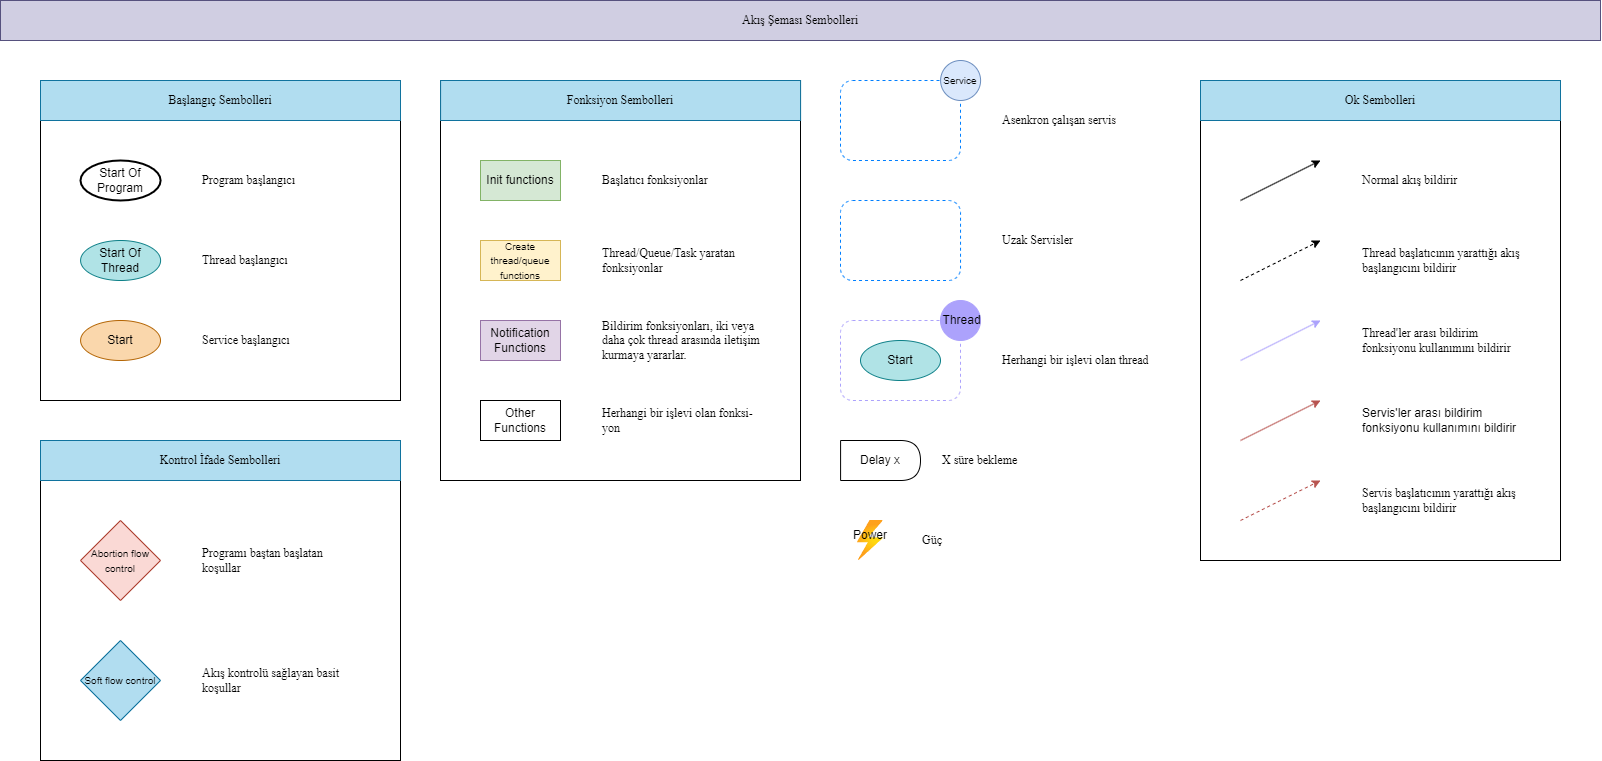

The diagram above was exported from draw.io. Its source (the exported page's mxGraphModel, read from the mxfile embedded in the PNG):
<mxGraphModel dx="1500" dy="810" grid="1" gridSize="10" guides="1" tooltips="1" connect="1" arrows="1" fold="1" page="1" pageScale="1" pageWidth="1654" pageHeight="1169" math="0" shadow="0">
  <root>
    <mxCell id="0" />
    <mxCell id="1" parent="0" />
    <mxCell id="tO7G1e2xOlgmxQVlNfmW-40" value="" style="rounded=0;whiteSpace=wrap;html=1;fillColor=none;" parent="1" vertex="1">
      <mxGeometry x="1200" y="80" width="360" height="480" as="geometry" />
    </mxCell>
    <mxCell id="tO7G1e2xOlgmxQVlNfmW-23" value="" style="rounded=0;whiteSpace=wrap;html=1;fillColor=none;" parent="1" vertex="1">
      <mxGeometry x="40" y="80" width="360" height="320" as="geometry" />
    </mxCell>
    <mxCell id="tO7G1e2xOlgmxQVlNfmW-5" value="" style="rounded=0;whiteSpace=wrap;html=1;fillColor=none;" parent="1" vertex="1">
      <mxGeometry x="440" y="80" width="360" height="400" as="geometry" />
    </mxCell>
    <mxCell id="tO7G1e2xOlgmxQVlNfmW-1" value="Start Of Program" style="strokeWidth=2;html=1;shape=mxgraph.flowchart.start_1;whiteSpace=wrap;" parent="1" vertex="1">
      <mxGeometry x="80" y="160" width="80.09" height="40" as="geometry" />
    </mxCell>
    <mxCell id="tO7G1e2xOlgmxQVlNfmW-2" value="&lt;font face=&quot;Times New Roman&quot;&gt;Program başlangıcı&lt;/font&gt;" style="text;html=1;strokeColor=none;fillColor=none;align=left;verticalAlign=middle;whiteSpace=wrap;rounded=0;" parent="1" vertex="1">
      <mxGeometry x="200" y="160" width="160" height="40" as="geometry" />
    </mxCell>
    <mxCell id="tO7G1e2xOlgmxQVlNfmW-3" value="Init functions" style="rounded=0;whiteSpace=wrap;html=1;fillColor=#d5e8d4;strokeColor=#82b366;" parent="1" vertex="1">
      <mxGeometry x="480" y="160" width="80" height="40" as="geometry" />
    </mxCell>
    <mxCell id="tO7G1e2xOlgmxQVlNfmW-4" value="&lt;font face=&quot;Times New Roman&quot;&gt;Akış Şeması Sembolleri&lt;/font&gt;" style="text;html=1;strokeColor=#56517e;fillColor=#d0cee2;align=center;verticalAlign=middle;whiteSpace=wrap;rounded=0;" parent="1" vertex="1">
      <mxGeometry width="1600" height="40" as="geometry" />
    </mxCell>
    <mxCell id="tO7G1e2xOlgmxQVlNfmW-6" value="&lt;font face=&quot;Times New Roman&quot;&gt;Başlatıcı fonksiyonlar&lt;/font&gt;" style="text;html=1;strokeColor=none;fillColor=none;align=left;verticalAlign=middle;whiteSpace=wrap;rounded=0;" parent="1" vertex="1">
      <mxGeometry x="600" y="160" width="160" height="40" as="geometry" />
    </mxCell>
    <mxCell id="tO7G1e2xOlgmxQVlNfmW-7" value="&lt;font style=&quot;font-size: 10px;&quot;&gt;Create thread/queue functions&lt;/font&gt;" style="rounded=0;whiteSpace=wrap;html=1;fillColor=#fff2cc;strokeColor=#d6b656;" parent="1" vertex="1">
      <mxGeometry x="480" y="240" width="80" height="40" as="geometry" />
    </mxCell>
    <mxCell id="tO7G1e2xOlgmxQVlNfmW-8" value="&lt;font face=&quot;Times New Roman&quot;&gt;Thread/Queue/Task yaratan fonksiyonlar&lt;/font&gt;" style="text;html=1;strokeColor=none;fillColor=none;align=left;verticalAlign=middle;whiteSpace=wrap;rounded=0;" parent="1" vertex="1">
      <mxGeometry x="600" y="240" width="160" height="40" as="geometry" />
    </mxCell>
    <mxCell id="tO7G1e2xOlgmxQVlNfmW-9" value="&lt;font face=&quot;Times New Roman&quot;&gt;Herhangi bir işlevi olan fonksi-yon&lt;/font&gt;" style="text;html=1;strokeColor=none;fillColor=none;align=left;verticalAlign=middle;whiteSpace=wrap;rounded=0;" parent="1" vertex="1">
      <mxGeometry x="600" y="400" width="160" height="40" as="geometry" />
    </mxCell>
    <mxCell id="tO7G1e2xOlgmxQVlNfmW-10" value="Other Functions" style="rounded=0;whiteSpace=wrap;html=1;" parent="1" vertex="1">
      <mxGeometry x="480" y="400" width="80" height="40" as="geometry" />
    </mxCell>
    <mxCell id="tO7G1e2xOlgmxQVlNfmW-11" value="Notification Functions" style="rounded=0;whiteSpace=wrap;html=1;fillColor=#e1d5e7;strokeColor=#9673a6;" parent="1" vertex="1">
      <mxGeometry x="480" y="320" width="80" height="40" as="geometry" />
    </mxCell>
    <mxCell id="tO7G1e2xOlgmxQVlNfmW-12" value="&lt;font face=&quot;Times New Roman&quot;&gt;Bildirim fonksiyonları, iki veya daha çok thread arasında iletişim kurmaya yararlar.&lt;/font&gt;" style="text;html=1;strokeColor=none;fillColor=none;align=left;verticalAlign=middle;whiteSpace=wrap;rounded=0;" parent="1" vertex="1">
      <mxGeometry x="600" y="320" width="160" height="40" as="geometry" />
    </mxCell>
    <mxCell id="tO7G1e2xOlgmxQVlNfmW-14" value="Start Of Thread" style="ellipse;whiteSpace=wrap;html=1;fillColor=#b0e3e6;strokeColor=#0e8088;" parent="1" vertex="1">
      <mxGeometry x="80.08999999999997" y="240" width="80" height="40" as="geometry" />
    </mxCell>
    <mxCell id="tO7G1e2xOlgmxQVlNfmW-15" value="&lt;font face=&quot;Times New Roman&quot;&gt;Thread başlangıcı&lt;/font&gt;" style="text;html=1;strokeColor=none;fillColor=none;align=left;verticalAlign=middle;whiteSpace=wrap;rounded=0;" parent="1" vertex="1">
      <mxGeometry x="200" y="240" width="160" height="40" as="geometry" />
    </mxCell>
    <mxCell id="tO7G1e2xOlgmxQVlNfmW-16" value="&lt;font face=&quot;Times New Roman&quot;&gt;Fonksiyon Sembolleri&lt;/font&gt;" style="text;html=1;strokeColor=#10739e;fillColor=#b1ddf0;align=center;verticalAlign=middle;whiteSpace=wrap;rounded=0;" parent="1" vertex="1">
      <mxGeometry x="440.09" y="80" width="360" height="40" as="geometry" />
    </mxCell>
    <mxCell id="tO7G1e2xOlgmxQVlNfmW-17" value="" style="rounded=0;whiteSpace=wrap;html=1;fillColor=none;" parent="1" vertex="1">
      <mxGeometry x="40" y="440" width="360" height="320" as="geometry" />
    </mxCell>
    <mxCell id="tO7G1e2xOlgmxQVlNfmW-18" value="&lt;font face=&quot;Times New Roman&quot;&gt;Kontrol İfade Sembolleri&lt;/font&gt;" style="text;html=1;fillColor=#b1ddf0;align=center;verticalAlign=middle;whiteSpace=wrap;rounded=0;strokeColor=#10739e;" parent="1" vertex="1">
      <mxGeometry x="40" y="440" width="360" height="40" as="geometry" />
    </mxCell>
    <mxCell id="tO7G1e2xOlgmxQVlNfmW-19" value="&lt;span style=&quot;font-size: 10px;&quot;&gt;Abortion flow control&lt;/span&gt;" style="rhombus;whiteSpace=wrap;html=1;fillColor=#fad9d5;strokeColor=#ae4132;" parent="1" vertex="1">
      <mxGeometry x="80" y="520" width="80" height="80" as="geometry" />
    </mxCell>
    <mxCell id="tO7G1e2xOlgmxQVlNfmW-20" value="&lt;span style=&quot;font-size: 10px;&quot;&gt;Soft flow control&lt;/span&gt;" style="rhombus;whiteSpace=wrap;html=1;fillColor=#b1ddf0;strokeColor=#10739e;" parent="1" vertex="1">
      <mxGeometry x="80" y="640" width="80" height="80" as="geometry" />
    </mxCell>
    <mxCell id="tO7G1e2xOlgmxQVlNfmW-21" value="&lt;font face=&quot;Times New Roman&quot;&gt;Programı baştan başlatan koşullar&amp;nbsp;&lt;/font&gt;" style="text;html=1;strokeColor=none;fillColor=none;align=left;verticalAlign=middle;whiteSpace=wrap;rounded=0;" parent="1" vertex="1">
      <mxGeometry x="200" y="520" width="160" height="80" as="geometry" />
    </mxCell>
    <mxCell id="tO7G1e2xOlgmxQVlNfmW-22" value="&lt;font face=&quot;Times New Roman&quot;&gt;Akış kontrolü sağlayan basit koşullar&lt;/font&gt;" style="text;html=1;strokeColor=none;fillColor=none;align=left;verticalAlign=middle;whiteSpace=wrap;rounded=0;" parent="1" vertex="1">
      <mxGeometry x="200" y="640" width="160" height="80" as="geometry" />
    </mxCell>
    <mxCell id="tO7G1e2xOlgmxQVlNfmW-24" value="&lt;font face=&quot;Times New Roman&quot;&gt;Başlangıç Sembolleri&lt;/font&gt;" style="text;html=1;strokeColor=#10739e;fillColor=#b1ddf0;align=center;verticalAlign=middle;whiteSpace=wrap;rounded=0;" parent="1" vertex="1">
      <mxGeometry x="40" y="80" width="360" height="40" as="geometry" />
    </mxCell>
    <mxCell id="tO7G1e2xOlgmxQVlNfmW-25" value="" style="rounded=1;whiteSpace=wrap;html=1;dashed=1;fillColor=none;strokeColor=#ACA2FC;" parent="1" vertex="1">
      <mxGeometry x="840" y="320" width="120" height="80" as="geometry" />
    </mxCell>
    <mxCell id="tO7G1e2xOlgmxQVlNfmW-26" value="&amp;nbsp;Thread" style="ellipse;whiteSpace=wrap;html=1;aspect=fixed;fillColor=#ACA2FC;strokeColor=#ACA2FC;" parent="1" vertex="1">
      <mxGeometry x="940" y="300" width="40" height="40" as="geometry" />
    </mxCell>
    <mxCell id="tO7G1e2xOlgmxQVlNfmW-28" value="Start" style="ellipse;whiteSpace=wrap;html=1;fillColor=#b0e3e6;strokeColor=#0e8088;" parent="1" vertex="1">
      <mxGeometry x="860" y="340" width="80" height="40" as="geometry" />
    </mxCell>
    <mxCell id="tO7G1e2xOlgmxQVlNfmW-31" value="&lt;font face=&quot;Times New Roman&quot;&gt;Herhangi bir işlevi olan thread&lt;/font&gt;" style="text;html=1;strokeColor=none;fillColor=none;align=left;verticalAlign=middle;whiteSpace=wrap;rounded=0;" parent="1" vertex="1">
      <mxGeometry x="999.9999999999999" y="340" width="160" height="40" as="geometry" />
    </mxCell>
    <mxCell id="tO7G1e2xOlgmxQVlNfmW-32" value="Delay x" style="shape=delay;whiteSpace=wrap;html=1;" parent="1" vertex="1">
      <mxGeometry x="840.0899999999999" y="440" width="79.91" height="40" as="geometry" />
    </mxCell>
    <mxCell id="tO7G1e2xOlgmxQVlNfmW-33" value="&lt;font face=&quot;Times New Roman&quot;&gt;X süre bekleme&amp;nbsp;&lt;/font&gt;" style="text;html=1;strokeColor=none;fillColor=none;align=left;verticalAlign=middle;whiteSpace=wrap;rounded=0;" parent="1" vertex="1">
      <mxGeometry x="940" y="440" width="90" height="40" as="geometry" />
    </mxCell>
    <mxCell id="tO7G1e2xOlgmxQVlNfmW-35" value="" style="image;aspect=fixed;html=1;points=[];align=center;fontSize=12;image=img/lib/azure2/general/Power.svg;" parent="1" vertex="1">
      <mxGeometry x="856.9699999999999" y="520" width="25.88" height="40" as="geometry" />
    </mxCell>
    <mxCell id="tO7G1e2xOlgmxQVlNfmW-36" value="Power" style="text;html=1;strokeColor=none;fillColor=none;align=center;verticalAlign=middle;whiteSpace=wrap;rounded=0;" parent="1" vertex="1">
      <mxGeometry x="840" y="520" width="60" height="30" as="geometry" />
    </mxCell>
    <mxCell id="tO7G1e2xOlgmxQVlNfmW-37" value="&lt;font face=&quot;Times New Roman&quot;&gt;Güç&lt;/font&gt;" style="text;html=1;strokeColor=none;fillColor=none;align=left;verticalAlign=middle;whiteSpace=wrap;rounded=0;" parent="1" vertex="1">
      <mxGeometry x="920" y="520" width="40" height="40" as="geometry" />
    </mxCell>
    <mxCell id="tO7G1e2xOlgmxQVlNfmW-41" value="&lt;font face=&quot;Times New Roman&quot;&gt;Ok Sembolleri&lt;/font&gt;" style="text;html=1;strokeColor=#10739e;fillColor=#b1ddf0;align=center;verticalAlign=middle;whiteSpace=wrap;rounded=0;" parent="1" vertex="1">
      <mxGeometry x="1200" y="80" width="360" height="40" as="geometry" />
    </mxCell>
    <mxCell id="tO7G1e2xOlgmxQVlNfmW-42" value="" style="endArrow=classic;html=1;rounded=0;entryX=0.333;entryY=0.333;entryDx=0;entryDy=0;entryPerimeter=0;dashed=1;" parent="1" edge="1">
      <mxGeometry width="50" height="50" relative="1" as="geometry">
        <mxPoint x="1240" y="280" as="sourcePoint" />
        <mxPoint x="1320" y="240" as="targetPoint" />
      </mxGeometry>
    </mxCell>
    <mxCell id="tO7G1e2xOlgmxQVlNfmW-43" value="" style="endArrow=classic;html=1;rounded=0;entryX=0.333;entryY=0.333;entryDx=0;entryDy=0;entryPerimeter=0;" parent="1" edge="1">
      <mxGeometry width="50" height="50" relative="1" as="geometry">
        <mxPoint x="1240" y="200" as="sourcePoint" />
        <mxPoint x="1320" y="160" as="targetPoint" />
      </mxGeometry>
    </mxCell>
    <mxCell id="tO7G1e2xOlgmxQVlNfmW-44" value="" style="endArrow=classic;html=1;rounded=0;entryX=0.333;entryY=0.333;entryDx=0;entryDy=0;entryPerimeter=0;strokeColor=#ACA2FC;" parent="1" edge="1">
      <mxGeometry width="50" height="50" relative="1" as="geometry">
        <mxPoint x="1240.0900000000001" y="360" as="sourcePoint" />
        <mxPoint x="1320.0900000000001" y="320" as="targetPoint" />
      </mxGeometry>
    </mxCell>
    <mxCell id="tO7G1e2xOlgmxQVlNfmW-45" value="&lt;font face=&quot;Times New Roman&quot;&gt;Normal akış bildirir&lt;/font&gt;" style="text;html=1;strokeColor=none;fillColor=none;align=left;verticalAlign=middle;whiteSpace=wrap;rounded=0;" parent="1" vertex="1">
      <mxGeometry x="1360" y="160" width="160" height="40" as="geometry" />
    </mxCell>
    <mxCell id="tO7G1e2xOlgmxQVlNfmW-46" value="&lt;font face=&quot;Times New Roman&quot;&gt;Thread başlatıcının yarattığı akış başlangıcını bildirir&lt;/font&gt;" style="text;html=1;strokeColor=none;fillColor=none;align=left;verticalAlign=middle;whiteSpace=wrap;rounded=0;" parent="1" vertex="1">
      <mxGeometry x="1360" y="240" width="160" height="40" as="geometry" />
    </mxCell>
    <mxCell id="tO7G1e2xOlgmxQVlNfmW-47" value="&lt;font face=&quot;Times New Roman&quot;&gt;Thread'ler arası bildirim fonksiyonu kullanımını bildirir&lt;/font&gt;" style="text;html=1;strokeColor=none;fillColor=none;align=left;verticalAlign=middle;whiteSpace=wrap;rounded=0;" parent="1" vertex="1">
      <mxGeometry x="1360" y="320" width="160" height="40" as="geometry" />
    </mxCell>
    <mxCell id="kp1xGLvx3KV2O7zaA4pw-1" value="Start" style="ellipse;whiteSpace=wrap;html=1;fillColor=#fad7ac;strokeColor=#b46504;" parent="1" vertex="1">
      <mxGeometry x="80.09" y="320" width="79.91" height="40" as="geometry" />
    </mxCell>
    <mxCell id="kp1xGLvx3KV2O7zaA4pw-2" value="&lt;font face=&quot;Times New Roman&quot;&gt;Service başlangıcı&lt;/font&gt;" style="text;html=1;strokeColor=none;fillColor=none;align=left;verticalAlign=middle;whiteSpace=wrap;rounded=0;" parent="1" vertex="1">
      <mxGeometry x="200" y="320" width="160" height="40" as="geometry" />
    </mxCell>
    <mxCell id="kp1xGLvx3KV2O7zaA4pw-3" value="" style="rounded=1;whiteSpace=wrap;html=1;dashed=1;movable=1;resizable=1;rotatable=1;deletable=1;editable=1;locked=0;connectable=1;strokeColor=#007FFF;fillColor=none;" parent="1" vertex="1">
      <mxGeometry x="840" y="80" width="120" height="80" as="geometry" />
    </mxCell>
    <mxCell id="kp1xGLvx3KV2O7zaA4pw-5" value="Service" style="ellipse;whiteSpace=wrap;html=1;aspect=fixed;fillColor=#dae8fc;strokeColor=#6c8ebf;align=center;fontSize=10;" parent="1" vertex="1">
      <mxGeometry x="940.09" y="60" width="40" height="40" as="geometry" />
    </mxCell>
    <mxCell id="kp1xGLvx3KV2O7zaA4pw-7" value="" style="rounded=1;whiteSpace=wrap;html=1;dashed=1;movable=1;resizable=1;rotatable=1;deletable=1;editable=1;locked=0;connectable=1;strokeColor=#007FFF;fillColor=none;" parent="1" vertex="1">
      <mxGeometry x="839.9999999999999" y="200" width="120.04" height="80" as="geometry" />
    </mxCell>
    <mxCell id="kp1xGLvx3KV2O7zaA4pw-8" value="&lt;font face=&quot;Times New Roman&quot;&gt;Uzak Servisler&lt;/font&gt;" style="text;html=1;strokeColor=none;fillColor=none;align=left;verticalAlign=middle;whiteSpace=wrap;rounded=0;" parent="1" vertex="1">
      <mxGeometry x="999.9999999999999" y="220" width="160" height="40" as="geometry" />
    </mxCell>
    <mxCell id="kp1xGLvx3KV2O7zaA4pw-9" value="&lt;font face=&quot;Times New Roman&quot;&gt;Asenkron çalışan servis&lt;/font&gt;" style="text;html=1;strokeColor=none;fillColor=none;align=left;verticalAlign=middle;whiteSpace=wrap;rounded=0;" parent="1" vertex="1">
      <mxGeometry x="999.9999999999999" y="100" width="160" height="40" as="geometry" />
    </mxCell>
    <mxCell id="kp1xGLvx3KV2O7zaA4pw-12" value="" style="endArrow=classic;html=1;rounded=0;fillColor=#f8cecc;strokeColor=#b85450;" parent="1" edge="1">
      <mxGeometry width="50" height="50" relative="1" as="geometry">
        <mxPoint x="1240" y="440" as="sourcePoint" />
        <mxPoint x="1320" y="400" as="targetPoint" />
      </mxGeometry>
    </mxCell>
    <mxCell id="kp1xGLvx3KV2O7zaA4pw-13" value="" style="endArrow=classic;html=1;rounded=0;entryX=0.333;entryY=0.333;entryDx=0;entryDy=0;entryPerimeter=0;dashed=1;fillColor=#f8cecc;strokeColor=#b85450;" parent="1" edge="1">
      <mxGeometry width="50" height="50" relative="1" as="geometry">
        <mxPoint x="1240" y="520" as="sourcePoint" />
        <mxPoint x="1320" y="480" as="targetPoint" />
      </mxGeometry>
    </mxCell>
    <mxCell id="kp1xGLvx3KV2O7zaA4pw-14" value="Servis'ler arası bildirim fonksiyonu kullanımını bildirir" style="text;html=1;strokeColor=none;fillColor=none;align=left;verticalAlign=middle;whiteSpace=wrap;rounded=0;" parent="1" vertex="1">
      <mxGeometry x="1360" y="400" width="160" height="40" as="geometry" />
    </mxCell>
    <mxCell id="kp1xGLvx3KV2O7zaA4pw-15" value="&lt;font face=&quot;Times New Roman&quot;&gt;Servis başlatıcının yarattığı akış başlangıcını bildirir&lt;/font&gt;" style="text;html=1;strokeColor=none;fillColor=none;align=left;verticalAlign=middle;whiteSpace=wrap;rounded=0;" parent="1" vertex="1">
      <mxGeometry x="1360" y="480" width="160" height="40" as="geometry" />
    </mxCell>
  </root>
</mxGraphModel>